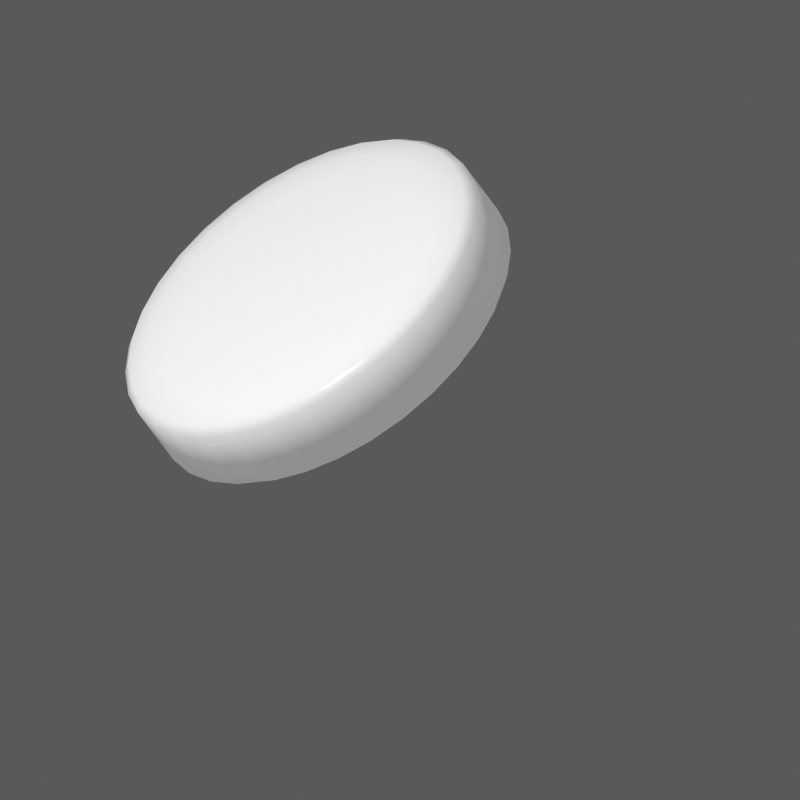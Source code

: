 # Source: Mine.blend  (saved by Blender 4.5.91; exported with 4.5.12 LTS)
import bpy
from mathutils import Matrix  # noqa: F401  (used for matrix-valued properties, if any)

bpy.ops.wm.read_factory_settings(use_empty=True)
scene = bpy.context.scene
scene.name = 'Scene'

# ---- collections
col_collection_1 = bpy.data.collections.new('Collection 1'); scene.collection.children.link(col_collection_1)

# ---- materials (node trees are filled in below, after node groups)
mat_holdout = bpy.data.materials.new('Holdout')
mat_overlay_002 = bpy.data.materials.new('Overlay 002')

# ---- material node trees
mat_holdout.use_nodes = True; mat_holdout.node_tree.nodes.clear()
_N = mat_holdout.node_tree.nodes; _L = mat_holdout.node_tree.links
n0 = _N.new('ShaderNodeBsdfPrincipled'); n0.name = 'Principled BSDF'; n0.location = (-200, 100)
n0.inputs[2].default_value = 0.0
n0.inputs[4].default_value = 0.0
n1 = _N.new('ShaderNodeOutputMaterial'); n1.name = 'Material Output'; n1.location = (200, 100)
_L.new(n0.outputs[0], n1.inputs[0])
n1.is_active_output = True
mat_overlay_002.use_nodes = True; mat_overlay_002.node_tree.nodes.clear()
_N = mat_overlay_002.node_tree.nodes; _L = mat_overlay_002.node_tree.links
n0 = _N.new('ShaderNodeBsdfPrincipled'); n0.name = 'Principled BSDF'; n0.location = (-200, 100)
n0.inputs[0].default_value = (0.8004, 0.8004, 0.8004, 1.0)
n0.inputs[2].default_value = 0.1508
n0.inputs[28].default_value = 0.2
n1 = _N.new('ShaderNodeOutputMaterial'); n1.name = 'Material Output'; n1.location = (200, 100)
_L.new(n0.outputs[0], n1.inputs[0])
n1.is_active_output = True

# ---- world
world_renderclonkworld = bpy.data.worlds.new('RenderClonkWorld'); scene.world = world_renderclonkworld
world_renderclonkworld.color = (0.1, 0.1, 0.1)
world_renderclonkworld.use_sun_shadow = False
world_renderclonkworld.sun_shadow_jitter_overblur = 0.0
world_renderclonkworld.cycles.sampling_method = 'MANUAL'
world_renderclonkworld.cycles.sample_map_resolution = 256
world_renderclonkworld.light_settings.distance = 5.0

# ---- cameras
cam_camera_001 = bpy.data.cameras.new('Camera.001')
cam_camera_001.type = 'ORTHO'
cam_camera_001.sensor_fit = 'VERTICAL'
cam_camera_001.passepartout_alpha = 0.2
cam_camera_001.clip_end = 100.0
cam_camera_001.lens = 35.0
cam_camera_001.ortho_scale = 12.5
cam_camera_001.show_passepartout = False
cam_camera_001.show_safe_areas = True
cam_camera_001.dof.focus_distance = 0.0
cam_camera_001.dof.aperture_fstop = 128.0

# ---- lights
light_lampfront_002 = bpy.data.lights.new('LampFront.002', 'POINT')
light_lampfront_002.transmission_factor = 0.0
light_lampfront_002.use_shadow = False
light_lampfront_002.energy = 2e+04
light_lampfront_002.shadow_buffer_clip_start = 0.5

# ---- meshes
me_cylinder = bpy.data.meshes.new('Cylinder')
me_cylinder.from_pydata([(-3.725e-09, 0.669, -1.0), (0.0, 1.0, -0.6706), (-1.863e-09, 0.8345, -0.9559), (-4.657e-10, 0.9557, -0.8353), (3.725e-09, 0.669, 1.0), (0.0, 1.0, 0.6706), (1.863e-09, 0.8345, 0.9559), (4.657e-10, 0.9557, 0.8353), (3.725e-09, -0.669, -1.0), (0.0, -1.0, -0.6706), (1.863e-09, -0.8345, -0.9559), (4.657e-10, -0.9557, -0.8353), (-3.725e-09, -0.669, 1.0), (0.0, -1.0, 0.6706), (-1.863e-09, -0.8345, 0.9559), (-4.657e-10, -0.9557, 0.8353), (-0.1305, -0.6562, -1.0), (-0.1951, -0.9808, -0.6706), (-0.1628, -0.8185, -0.9559), (-0.1864, -0.9373, -0.8353), (-0.1305, -0.6562, 1.0), (-0.1951, -0.9808, 0.6706), (-0.1628, -0.8185, 0.9559), (-0.1864, -0.9373, 0.8353), (-0.256, -0.6181, -1.0), (-0.3827, -0.9239, -0.6706), (-0.3194, -0.771, -0.9559), (-0.3657, -0.8829, -0.8353), (-0.256, -0.6181, 1.0), (-0.3827, -0.9239, 0.6706), (-0.3194, -0.771, 0.9559), (-0.3657, -0.8829, 0.8353), (-0.3717, -0.5563, -1.0), (-0.5556, -0.8315, -0.6706), (-0.4636, -0.6939, -0.9559), (-0.5309, -0.7946, -0.8353), (-0.3717, -0.5563, 1.0), (-0.5556, -0.8315, 0.6706), (-0.4636, -0.6939, 0.9559), (-0.5309, -0.7946, 0.8353), (-0.4731, -0.4731, -1.0), (-0.7071, -0.7071, -0.6706), (-0.5901, -0.5901, -0.9559), (-0.6758, -0.6758, -0.8353), (-0.4731, -0.4731, 1.0), (-0.7071, -0.7071, 0.6706), (-0.5901, -0.5901, 0.9559), (-0.6758, -0.6758, 0.8353), (-0.5563, -0.3717, -1.0), (-0.8315, -0.5556, -0.6706), (-0.6939, -0.4636, -0.9559), (-0.7946, -0.5309, -0.8353), (-0.5563, -0.3717, 1.0), (-0.8315, -0.5556, 0.6706), (-0.6939, -0.4636, 0.9559), (-0.7946, -0.5309, 0.8353), (-0.6181, -0.256, -1.0), (-0.9239, -0.3827, -0.6706), (-0.771, -0.3194, -0.9559), (-0.8829, -0.3657, -0.8353), (-0.6181, -0.256, 1.0), (-0.9239, -0.3827, 0.6706), (-0.771, -0.3194, 0.9559), (-0.8829, -0.3657, 0.8353), (-0.6562, -0.1305, -1.0), (-0.9808, -0.1951, -0.6706), (-0.8185, -0.1628, -0.9559), (-0.9373, -0.1864, -0.8353), (-0.6562, -0.1305, 1.0), (-0.9808, -0.1951, 0.6706), (-0.8185, -0.1628, 0.9559), (-0.9373, -0.1864, 0.8353), (-0.669, -3.725e-09, -1.0), (-1.0, 0.0, -0.6706), (-0.8345, -1.863e-09, -0.9559), (-0.9557, -4.657e-10, -0.8353), (-0.669, 3.725e-09, 1.0), (-1.0, 0.0, 0.6706), (-0.8345, 1.863e-09, 0.9559), (-0.9557, 4.657e-10, 0.8353), (-0.6562, 0.1305, -1.0), (-0.9808, 0.1951, -0.6706), (-0.8185, 0.1628, -0.9559), (-0.9373, 0.1864, -0.8353), (-0.6562, 0.1305, 1.0), (-0.9808, 0.1951, 0.6706), (-0.8185, 0.1628, 0.9559), (-0.9373, 0.1864, 0.8353), (-0.6181, 0.256, -1.0), (-0.9239, 0.3827, -0.6706), (-0.771, 0.3194, -0.9559), (-0.8829, 0.3657, -0.8353), (-0.6181, 0.256, 1.0), (-0.9239, 0.3827, 0.6706), (-0.771, 0.3194, 0.9559), (-0.8829, 0.3657, 0.8353), (-0.5563, 0.3717, -1.0), (-0.8315, 0.5556, -0.6706), (-0.6939, 0.4636, -0.9559), (-0.7946, 0.5309, -0.8353), (-0.5563, 0.3717, 1.0), (-0.8315, 0.5556, 0.6706), (-0.6939, 0.4636, 0.9559), (-0.7946, 0.5309, 0.8353), (-0.4731, 0.4731, -1.0), (-0.7071, 0.7071, -0.6706), (-0.5901, 0.5901, -0.9559), (-0.6758, 0.6758, -0.8353), (-0.4731, 0.4731, 1.0), (-0.7071, 0.7071, 0.6706), (-0.5901, 0.5901, 0.9559), (-0.6758, 0.6758, 0.8353), (-0.3717, 0.5563, -1.0), (-0.5556, 0.8315, -0.6706), (-0.4636, 0.6939, -0.9559), (-0.5309, 0.7946, -0.8353), (-0.3717, 0.5563, 1.0), (-0.5556, 0.8315, 0.6706), (-0.4636, 0.6939, 0.9559), (-0.5309, 0.7946, 0.8353), (-0.256, 0.6181, -1.0), (-0.3827, 0.9239, -0.6706), (-0.3194, 0.771, -0.9559), (-0.3657, 0.8829, -0.8353), (-0.256, 0.6181, 1.0), (-0.3827, 0.9239, 0.6706), (-0.3194, 0.771, 0.9559), (-0.3657, 0.8829, 0.8353), (-0.1305, 0.6562, -1.0), (-0.1951, 0.9808, -0.6706), (-0.1628, 0.8185, -0.9559), (-0.1864, 0.9373, -0.8353), (-0.1305, 0.6562, 1.0), (-0.1951, 0.9808, 0.6706), (-0.1628, 0.8185, 0.9559), (-0.1864, 0.9373, 0.8353), (1.005e-07, 0.4141, 0.7026), (1.028e-07, 0.6189, 0.9064), (1.017e-07, 0.5165, 0.7299), (1.026e-07, 0.5915, 0.8045), (1.052e-07, 0.4141, 1.94), (1.028e-07, 0.6189, 1.737), (1.04e-07, 0.5165, 1.913), (1.031e-07, 0.5915, 1.838), (1.052e-07, -0.4141, 0.7026), (1.028e-07, -0.6189, 0.9064), (1.04e-07, -0.5165, 0.7299), (1.031e-07, -0.5915, 0.8045), (1.005e-07, -0.4141, 1.94), (1.028e-07, -0.6189, 1.737), (1.017e-07, -0.5165, 1.913), (1.026e-07, -0.5915, 1.838), (-0.08078, -0.4061, 0.7026), (-0.1207, -0.607, 0.9064), (-0.1008, -0.5066, 0.7299), (-0.1154, -0.5801, 0.8045), (-0.08078, -0.4061, 1.94), (-0.1207, -0.607, 1.737), (-0.1008, -0.5066, 1.913), (-0.1154, -0.5801, 1.838), (-0.1585, -0.3826, 0.7026), (-0.2369, -0.5718, 0.9064), (-0.1977, -0.4772, 0.7299), (-0.2263, -0.5465, 0.8045), (-0.1585, -0.3826, 1.94), (-0.2369, -0.5718, 1.737), (-0.1977, -0.4772, 1.913), (-0.2263, -0.5465, 1.838), (-0.23, -0.3443, 0.7026), (-0.3439, -0.5146, 0.9064), (-0.287, -0.4295, 0.7299), (-0.3286, -0.4918, 0.8045), (-0.23, -0.3443, 1.94), (-0.3439, -0.5146, 1.737), (-0.287, -0.4295, 1.913), (-0.3286, -0.4918, 1.838), (-0.2928, -0.2928, 0.7026), (-0.4376, -0.4376, 0.9064), (-0.3652, -0.3652, 0.7299), (-0.4182, -0.4182, 0.8045), (-0.2928, -0.2928, 1.94), (-0.4376, -0.4376, 1.737), (-0.3652, -0.3652, 1.913), (-0.4182, -0.4182, 1.838), (-0.3443, -0.23, 0.7026), (-0.5146, -0.3439, 0.9064), (-0.4295, -0.287, 0.7299), (-0.4918, -0.3286, 0.8045), (-0.3443, -0.23, 1.94), (-0.5146, -0.3439, 1.737), (-0.4295, -0.287, 1.913), (-0.4918, -0.3286, 1.838), (-0.3826, -0.1585, 0.7026), (-0.5718, -0.2369, 0.9064), (-0.4772, -0.1977, 0.7299), (-0.5465, -0.2263, 0.8045), (-0.3826, -0.1585, 1.94), (-0.5718, -0.2369, 1.737), (-0.4772, -0.1977, 1.913), (-0.5465, -0.2263, 1.838), (-0.4061, -0.08078, 0.7026), (-0.607, -0.1207, 0.9064), (-0.5066, -0.1008, 0.7299), (-0.5801, -0.1154, 0.8045), (-0.4061, -0.08078, 1.94), (-0.607, -0.1207, 1.737), (-0.5066, -0.1008, 1.913), (-0.5801, -0.1154, 1.838), (-0.4141, -4.681e-09, 0.7026), (-0.6189, -2.375e-09, 0.9064), (-0.5165, -3.528e-09, 0.7299), (-0.5915, -2.663e-09, 0.8045), (-0.4141, -6.917e-11, 1.94), (-0.6189, -2.375e-09, 1.737), (-0.5165, -1.222e-09, 1.913), (-0.5915, -2.087e-09, 1.838), (-0.4061, 0.08078, 0.7026), (-0.607, 0.1207, 0.9064), (-0.5066, 0.1008, 0.7299), (-0.5801, 0.1154, 0.8045), (-0.4061, 0.08078, 1.94), (-0.607, 0.1207, 1.737), (-0.5066, 0.1008, 1.913), (-0.5801, 0.1154, 1.838), (-0.3826, 0.1585, 0.7026), (-0.5718, 0.2369, 0.9064), (-0.4772, 0.1977, 0.7299), (-0.5465, 0.2263, 0.8045), (-0.3826, 0.1585, 1.94), (-0.5718, 0.2369, 1.737), (-0.4772, 0.1977, 1.913), (-0.5465, 0.2263, 1.838), (-0.3443, 0.23, 0.7026), (-0.5146, 0.3439, 0.9064), (-0.4295, 0.287, 0.7299), (-0.4918, 0.3286, 0.8045), (-0.3443, 0.23, 1.94), (-0.5146, 0.3439, 1.737), (-0.4295, 0.287, 1.913), (-0.4918, 0.3286, 1.838), (-0.2928, 0.2928, 0.7026), (-0.4376, 0.4376, 0.9064), (-0.3652, 0.3652, 0.7299), (-0.4182, 0.4182, 0.8045), (-0.2928, 0.2928, 1.94), (-0.4376, 0.4376, 1.737), (-0.3652, 0.3652, 1.913), (-0.4182, 0.4182, 1.838), (-0.23, 0.3443, 0.7026), (-0.3439, 0.5146, 0.9064), (-0.287, 0.4295, 0.7299), (-0.3286, 0.4918, 0.8045), (-0.23, 0.3443, 1.94), (-0.3439, 0.5146, 1.737), (-0.287, 0.4295, 1.913), (-0.3286, 0.4918, 1.838), (-0.1585, 0.3826, 0.7026), (-0.2369, 0.5718, 0.9064), (-0.1977, 0.4772, 0.7299), (-0.2263, 0.5465, 0.8045), (-0.1585, 0.3826, 1.94), (-0.2369, 0.5718, 1.737), (-0.1977, 0.4772, 1.913), (-0.2263, 0.5465, 1.838), (-0.08078, 0.4061, 0.7026), (-0.1207, 0.607, 0.9064), (-0.1008, 0.5066, 0.7299), (-0.1154, 0.5801, 0.8045), (-0.08078, 0.4061, 1.94), (-0.1207, 0.607, 1.737), (-0.1008, 0.5066, 1.913), (-0.1154, 0.5801, 1.838), (5.006e-09, 0.669, 0.02114), (-2.445e-09, -0.669, 0.02114), (-0.1305, -0.6562, 0.02114), (-0.256, -0.6181, 0.02114), (-0.3717, -0.5563, 0.02114), (-0.4731, -0.4731, 0.02114), (-0.5563, -0.3717, 0.02114), (-0.6181, -0.256, 0.02114), (-0.6562, -0.1305, 0.02114), (-0.669, 3.725e-09, 0.02114), (-0.6562, 0.1305, 0.02114), (-0.6181, 0.256, 0.02114), (-0.5563, 0.3717, 0.02114), (-0.4731, 0.4731, 0.02114), (-0.3717, 0.5563, 0.02114), (-0.256, 0.6181, 0.02114), (-0.1305, 0.6562, 0.02114), (-0.4887, -0.779, 0.004632), (-0.8537, -1.052, -0.9606), (-0.6509, -0.353, -0.9606), (-1.016, -0.6261, -1.926), (-0.5627, -0.7575, 0.3616), (-0.9276, -1.031, -0.6036), (-0.7249, -0.3315, -0.6036), (-1.09, -0.6046, -1.569), (-0.4781, 0.698, 0.004632), (-0.7122, 0.3069, -0.9606), (-0.7897, 1.031, -0.9606), (-1.024, 0.6395, -1.926), (-0.5547, 0.6898, 0.3616), (-0.7888, 0.2987, -0.6036), (-0.8663, 1.022, -0.6036), (-1.1, 0.6313, -1.569)], [], [(9, 17, 19, 11), (11, 19, 18, 10), (10, 18, 16, 8), (21, 13, 15, 23), (23, 15, 14, 22), (22, 14, 12, 20), (17, 25, 27, 19), (19, 27, 26, 18), (18, 26, 24, 16), (29, 21, 23, 31), (31, 23, 22, 30), (30, 22, 20, 28), (25, 33, 35, 27), (27, 35, 34, 26), (26, 34, 32, 24), (37, 29, 31, 39), (39, 31, 30, 38), (38, 30, 28, 36), (33, 41, 43, 35), (35, 43, 42, 34), (34, 42, 40, 32), (45, 37, 39, 47), (47, 39, 38, 46), (46, 38, 36, 44), (41, 49, 51, 43), (43, 51, 50, 42), (42, 50, 48, 40), (53, 45, 47, 55), (55, 47, 46, 54), (54, 46, 44, 52), (49, 57, 59, 51), (51, 59, 58, 50), (50, 58, 56, 48), (61, 53, 55, 63), (63, 55, 54, 62), (62, 54, 52, 60), (57, 65, 67, 59), (59, 67, 66, 58), (58, 66, 64, 56), (69, 61, 63, 71), (71, 63, 62, 70), (70, 62, 60, 68), (65, 73, 75, 67), (67, 75, 74, 66), (66, 74, 72, 64), (77, 69, 71, 79), (79, 71, 70, 78), (78, 70, 68, 76), (73, 81, 83, 75), (75, 83, 82, 74), (74, 82, 80, 72), (85, 77, 79, 87), (87, 79, 78, 86), (86, 78, 76, 84), (81, 89, 91, 83), (83, 91, 90, 82), (82, 90, 88, 80), (93, 85, 87, 95), (95, 87, 86, 94), (94, 86, 84, 92), (89, 97, 99, 91), (91, 99, 98, 90), (90, 98, 96, 88), (101, 93, 95, 103), (103, 95, 94, 102), (102, 94, 92, 100), (97, 105, 107, 99), (99, 107, 106, 98), (98, 106, 104, 96), (109, 101, 103, 111), (111, 103, 102, 110), (110, 102, 100, 108), (105, 113, 115, 107), (107, 115, 114, 106), (106, 114, 112, 104), (117, 109, 111, 119), (119, 111, 110, 118), (118, 110, 108, 116), (113, 121, 123, 115), (115, 123, 122, 114), (114, 122, 120, 112), (125, 117, 119, 127), (127, 119, 118, 126), (126, 118, 116, 124), (121, 129, 131, 123), (123, 131, 130, 122), (122, 130, 128, 120), (133, 125, 127, 135), (135, 127, 126, 134), (134, 126, 124, 132), (129, 1, 3, 131), (131, 3, 2, 130), (130, 2, 0, 128), (5, 133, 135, 7), (7, 135, 134, 6), (6, 134, 132, 4), (0, 8, 16, 24, 32, 40, 48, 56, 64, 72, 80, 88, 96, 104, 112, 120, 128), (129, 133, 5, 1), (9, 13, 21, 17), (17, 21, 29, 25), (25, 29, 37, 33), (33, 37, 45, 41), (41, 45, 53, 49), (49, 53, 61, 57), (57, 61, 69, 65), (65, 69, 77, 73), (73, 77, 85, 81), (81, 85, 93, 89), (89, 93, 101, 97), (97, 101, 109, 105), (105, 109, 117, 113), (113, 117, 125, 121), (121, 125, 133, 129), (145, 153, 155, 147), (147, 155, 154, 146), (146, 154, 152, 144), (157, 149, 151, 159), (159, 151, 150, 158), (158, 150, 148, 156), (153, 161, 163, 155), (155, 163, 162, 154), (154, 162, 160, 152), (165, 157, 159, 167), (167, 159, 158, 166), (166, 158, 156, 164), (161, 169, 171, 163), (163, 171, 170, 162), (162, 170, 168, 160), (173, 165, 167, 175), (175, 167, 166, 174), (174, 166, 164, 172), (169, 177, 179, 171), (171, 179, 178, 170), (170, 178, 176, 168), (181, 173, 175, 183), (183, 175, 174, 182), (182, 174, 172, 180), (177, 185, 187, 179), (179, 187, 186, 178), (178, 186, 184, 176), (189, 181, 183, 191), (191, 183, 182, 190), (190, 182, 180, 188), (185, 193, 195, 187), (187, 195, 194, 186), (186, 194, 192, 184), (197, 189, 191, 199), (199, 191, 190, 198), (198, 190, 188, 196), (193, 201, 203, 195), (195, 203, 202, 194), (194, 202, 200, 192), (205, 197, 199, 207), (207, 199, 198, 206), (206, 198, 196, 204), (201, 209, 211, 203), (203, 211, 210, 202), (202, 210, 208, 200), (213, 205, 207, 215), (215, 207, 206, 214), (214, 206, 204, 212), (209, 217, 219, 211), (211, 219, 218, 210), (210, 218, 216, 208), (221, 213, 215, 223), (223, 215, 214, 222), (222, 214, 212, 220), (217, 225, 227, 219), (219, 227, 226, 218), (218, 226, 224, 216), (229, 221, 223, 231), (231, 223, 222, 230), (230, 222, 220, 228), (225, 233, 235, 227), (227, 235, 234, 226), (226, 234, 232, 224), (237, 229, 231, 239), (239, 231, 230, 238), (238, 230, 228, 236), (233, 241, 243, 235), (235, 243, 242, 234), (234, 242, 240, 232), (245, 237, 239, 247), (247, 239, 238, 246), (246, 238, 236, 244), (241, 249, 251, 243), (243, 251, 250, 242), (242, 250, 248, 240), (253, 245, 247, 255), (255, 247, 246, 254), (254, 246, 244, 252), (249, 257, 259, 251), (251, 259, 258, 250), (250, 258, 256, 248), (261, 253, 255, 263), (263, 255, 254, 262), (262, 254, 252, 260), (257, 265, 267, 259), (259, 267, 266, 258), (258, 266, 264, 256), (269, 261, 263, 271), (271, 263, 262, 270), (270, 262, 260, 268), (265, 137, 139, 267), (267, 139, 138, 266), (266, 138, 136, 264), (141, 269, 271, 143), (143, 271, 270, 142), (142, 270, 268, 140), (136, 144, 152, 160, 168, 176, 184, 192, 200, 208, 216, 224, 232, 240, 248, 256, 264), (265, 269, 141, 137), (145, 149, 157, 153), (153, 157, 165, 161), (161, 165, 173, 169), (169, 173, 181, 177), (177, 181, 189, 185), (185, 189, 197, 193), (193, 197, 205, 201), (201, 205, 213, 209), (209, 213, 221, 217), (217, 221, 229, 225), (225, 229, 237, 233), (233, 237, 245, 241), (241, 245, 253, 249), (249, 253, 261, 257), (257, 261, 269, 265), (100, 92, 283, 284), (108, 100, 284, 285), (116, 108, 285, 286), (124, 116, 286, 287), (132, 124, 287, 288), (148, 140, 268, 260, 252, 244, 236, 228, 220, 212, 204, 196, 188, 180, 172, 164, 156), (20, 12, 273, 274), (28, 20, 274, 275), (36, 28, 275, 276), (44, 36, 276, 277), (52, 44, 277, 278), (4, 132, 288, 272), (60, 52, 278, 279), (68, 60, 279, 280), (273, 272, 288, 287, 286, 285, 284, 283, 282, 281, 280, 279, 278, 277, 276, 275, 274), (76, 68, 280, 281), (84, 76, 281, 282), (92, 84, 282, 283), (289, 290, 292, 291), (291, 292, 296, 295), (295, 296, 294, 293), (293, 294, 290, 289), (291, 295, 293, 289), (296, 292, 290, 294), (297, 298, 300, 299), (299, 300, 304, 303), (303, 304, 302, 301), (301, 302, 298, 297), (299, 303, 301, 297), (304, 300, 298, 302)])
me_cylinder.polygons.foreach_set('use_smooth', [True] * 256)
me_cylinder.polygons.foreach_set('material_index', [0, 0, 0, 0, 0, 0, 0, 0, 0, 0, 0, 0, 0, 0, 0, 0, 0, 0, 0, 0, 0, 0, 0, 0, 0, 0, 0, 0, 0, 0, 0, 0, 0, 0, 0, 0, 0, 0, 0, 0, 0, 0, 0, 0, 0, 0, 0, 0, 0, 0, 0, 0, 0, 0, 0, 0, 0, 0, 0, 0, 0, 0, 0, 0, 0, 0, 0, 0, 0, 0, 0, 0, 0, 0, 0, 0, 0, 0, 0, 0, 0, 0, 0, 0, 0, 0, 0, 0, 0, 0, 0, 0, 0, 0, 0, 0, 0, 0, 0, 0, 0, 0, 0, 0, 0, 0, 0, 0, 0, 0, 0, 0, 0, 1, 1, 1, 1, 1, 1, 1, 1, 1, 1, 1, 1, 1, 1, 1, 1, 1, 1, 1, 1, 1, 1, 1, 1, 1, 1, 1, 1, 1, 1, 1, 1, 1, 1, 1, 1, 1, 1, 1, 1, 1, 1, 1, 1, 1, 1, 1, 1, 1, 1, 1, 1, 1, 1, 1, 1, 1, 1, 1, 1, 1, 1, 1, 1, 1, 1, 1, 1, 1, 1, 1, 1, 1, 1, 1, 1, 1, 1, 1, 1, 1, 1, 1, 1, 1, 1, 1, 1, 1, 1, 1, 1, 1, 1, 1, 1, 1, 1, 1, 1, 1, 1, 1, 1, 1, 1, 1, 1, 1, 1, 1, 1, 1, 0, 0, 0, 0, 0, 1, 0, 0, 0, 0, 0, 0, 0, 0, 0, 0, 0, 0, 2, 2, 2, 2, 2, 2, 2, 2, 2, 2, 2, 2])
_uv = me_cylinder.uv_layers.new(name='UVMap')
_uv.uv.foreach_set('vector', [0.5, 0.5823, 0.4688, 0.5823, 0.4688, 0.5, 0.5, 0.5, 0.75, 0.0101, 0.7032, 0.01471, 0.7109, 0.05356, 0.75, 0.04972, 0.75, 0.04972, 0.7109, 0.05356, 0.7187, 0.09252, 0.75, 0.08943, 0.4688, 0.9177, 0.5, 0.9177, 0.5, 1.0, 0.4688, 1.0, 0.2032, 0.01471, 0.25, 0.0101, 0.25, 0.04972, 0.2109, 0.05356, 0.2109, 0.05356, 0.25, 0.04972, 0.25, 0.08943, 0.2187, 0.09252, 0.4688, 0.5823, 0.4375, 0.5823, 0.4375, 0.5, 0.4688, 0.5, 0.7032, 0.01471, 0.6582, 0.02836, 0.6734, 0.06496, 0.7109, 0.05356, 0.7109, 0.05356, 0.6734, 0.06496, 0.6886, 0.1017, 0.7187, 0.09252, 0.4375, 0.9177, 0.4688, 0.9177, 0.4688, 1.0, 0.4375, 1.0, 0.1582, 0.02836, 0.2032, 0.01471, 0.2109, 0.05356, 0.1734, 0.06496, 0.1734, 0.06496, 0.2109, 0.05356, 0.2187, 0.09252, 0.1886, 0.1017, 0.4375, 0.5823, 0.4063, 0.5823, 0.4062, 0.5, 0.4375, 0.5, 0.6582, 0.02836, 0.6167, 0.05053, 0.6387, 0.08347, 0.6734, 0.06496, 0.6734, 0.06496, 0.6387, 0.08347, 0.6608, 0.1165, 0.6886, 0.1017, 0.4063, 0.9177, 0.4375, 0.9177, 0.4375, 1.0, 0.4062, 1.0, 0.1167, 0.05053, 0.1582, 0.02836, 0.1734, 0.06496, 0.1387, 0.08347, 0.1387, 0.08347, 0.1734, 0.06496, 0.1886, 0.1017, 0.1608, 0.1165, 0.4063, 0.5823, 0.375, 0.5823, 0.375, 0.5, 0.4062, 0.5, 0.6167, 0.05053, 0.5804, 0.08037, 0.6084, 0.1084, 0.6387, 0.08347, 0.6387, 0.08347, 0.6084, 0.1084, 0.6365, 0.1365, 0.6608, 0.1165, 0.375, 0.9177, 0.4063, 0.9177, 0.4062, 1.0, 0.375, 1.0, 0.08037, 0.08037, 0.1167, 0.05053, 0.1387, 0.08347, 0.1084, 0.1084, 0.1084, 0.1084, 0.1387, 0.08347, 0.1608, 0.1165, 0.1365, 0.1365, 0.375, 0.5823, 0.3438, 0.5823, 0.3438, 0.5, 0.375, 0.5, 0.5804, 0.08037, 0.5505, 0.1167, 0.5835, 0.1387, 0.6084, 0.1084, 0.6084, 0.1084, 0.5835, 0.1387, 0.6165, 0.1608, 0.6365, 0.1365, 0.3438, 0.9177, 0.375, 0.9177, 0.375, 1.0, 0.3438, 1.0, 0.05053, 0.1167, 0.08037, 0.08037, 0.1084, 0.1084, 0.08347, 0.1387, 0.08347, 0.1387, 0.1084, 0.1084, 0.1365, 0.1365, 0.1165, 0.1608, 0.3438, 0.5823, 0.3125, 0.5823, 0.3125, 0.5, 0.3438, 0.5, 0.5505, 0.1167, 0.5284, 0.1582, 0.565, 0.1734, 0.5835, 0.1387, 0.5835, 0.1387, 0.565, 0.1734, 0.6017, 0.1886, 0.6165, 0.1608, 0.3125, 0.9177, 0.3438, 0.9177, 0.3438, 1.0, 0.3125, 1.0, 0.02836, 0.1582, 0.05053, 0.1167, 0.08347, 0.1387, 0.06496, 0.1734, 0.06496, 0.1734, 0.08347, 0.1387, 0.1165, 0.1608, 0.1017, 0.1886, 0.3125, 0.5823, 0.2812, 0.5823, 0.2812, 0.5, 0.3125, 0.5, 0.5284, 0.1582, 0.5147, 0.2032, 0.5536, 0.2109, 0.565, 0.1734, 0.565, 0.1734, 0.5536, 0.2109, 0.5925, 0.2187, 0.6017, 0.1886, 0.2812, 0.9177, 0.3125, 0.9177, 0.3125, 1.0, 0.2813, 1.0, 0.01471, 0.2032, 0.02836, 0.1582, 0.06496, 0.1734, 0.05356, 0.2109, 0.05356, 0.2109, 0.06496, 0.1734, 0.1017, 0.1886, 0.09252, 0.2187, 0.2812, 0.5823, 0.25, 0.5823, 0.25, 0.5, 0.2812, 0.5, 0.5147, 0.2032, 0.5101, 0.25, 0.5497, 0.25, 0.5536, 0.2109, 0.5536, 0.2109, 0.5497, 0.25, 0.5894, 0.25, 0.5925, 0.2187, 0.25, 0.9177, 0.2812, 0.9177, 0.2813, 1.0, 0.25, 1.0, 0.0101, 0.25, 0.01471, 0.2032, 0.05356, 0.2109, 0.04972, 0.25, 0.04972, 0.25, 0.05356, 0.2109, 0.09252, 0.2187, 0.08943, 0.25, 0.25, 0.5823, 0.2188, 0.5823, 0.2188, 0.5, 0.25, 0.5, 0.5101, 0.25, 0.5147, 0.2968, 0.5536, 0.2891, 0.5497, 0.25, 0.5497, 0.25, 0.5536, 0.2891, 0.5925, 0.2813, 0.5894, 0.25, 0.2188, 0.9177, 0.25, 0.9177, 0.25, 1.0, 0.2187, 1.0, 0.01471, 0.2968, 0.0101, 0.25, 0.04972, 0.25, 0.05356, 0.2891, 0.05356, 0.2891, 0.04972, 0.25, 0.08943, 0.25, 0.09252, 0.2813, 0.2188, 0.5823, 0.1875, 0.5823, 0.1875, 0.5, 0.2188, 0.5, 0.5147, 0.2968, 0.5284, 0.3418, 0.565, 0.3266, 0.5536, 0.2891, 0.5536, 0.2891, 0.565, 0.3266, 0.6017, 0.3114, 0.5925, 0.2813, 0.1875, 0.9177, 0.2188, 0.9177, 0.2187, 1.0, 0.1875, 1.0, 0.02836, 0.3418, 0.01471, 0.2968, 0.05356, 0.2891, 0.06496, 0.3266, 0.06496, 0.3266, 0.05356, 0.2891, 0.09252, 0.2813, 0.1017, 0.3114, 0.1875, 0.5823, 0.1562, 0.5823, 0.1562, 0.5, 0.1875, 0.5, 0.5284, 0.3418, 0.5505, 0.3833, 0.5835, 0.3613, 0.565, 0.3266, 0.565, 0.3266, 0.5835, 0.3613, 0.6165, 0.3392, 0.6017, 0.3114, 0.1562, 0.9177, 0.1875, 0.9177, 0.1875, 1.0, 0.1562, 1.0, 0.05053, 0.3833, 0.02836, 0.3418, 0.06496, 0.3266, 0.08347, 0.3613, 0.08347, 0.3613, 0.06496, 0.3266, 0.1017, 0.3114, 0.1165, 0.3392, 0.1562, 0.5823, 0.125, 0.5823, 0.125, 0.5, 0.1562, 0.5, 0.5505, 0.3833, 0.5804, 0.4196, 0.6084, 0.3916, 0.5835, 0.3613, 0.5835, 0.3613, 0.6084, 0.3916, 0.6365, 0.3635, 0.6165, 0.3392, 0.125, 0.9177, 0.1562, 0.9177, 0.1562, 1.0, 0.125, 1.0, 0.08037, 0.4196, 0.05053, 0.3833, 0.08347, 0.3613, 0.1084, 0.3916, 0.1084, 0.3916, 0.08347, 0.3613, 0.1165, 0.3392, 0.1365, 0.3635, 0.125, 0.5823, 0.09375, 0.5823, 0.09375, 0.5, 0.125, 0.5, 0.5804, 0.4196, 0.6167, 0.4495, 0.6387, 0.4165, 0.6084, 0.3916, 0.6084, 0.3916, 0.6387, 0.4165, 0.6608, 0.3835, 0.6365, 0.3635, 0.09375, 0.9177, 0.125, 0.9177, 0.125, 1.0, 0.09375, 1.0, 0.1167, 0.4495, 0.08037, 0.4196, 0.1084, 0.3916, 0.1387, 0.4165, 0.1387, 0.4165, 0.1084, 0.3916, 0.1365, 0.3635, 0.1608, 0.3835, 0.09375, 0.5823, 0.0625, 0.5823, 0.0625, 0.5, 0.09375, 0.5, 0.6167, 0.4495, 0.6582, 0.4716, 0.6734, 0.435, 0.6387, 0.4165, 0.6387, 0.4165, 0.6734, 0.435, 0.6886, 0.3983, 0.6608, 0.3835, 0.0625, 0.9177, 0.09375, 0.9177, 0.09375, 1.0, 0.0625, 1.0, 0.1582, 0.4716, 0.1167, 0.4495, 0.1387, 0.4165, 0.1734, 0.435, 0.1734, 0.435, 0.1387, 0.4165, 0.1608, 0.3835, 0.1886, 0.3983, 0.0625, 0.5823, 0.03125, 0.5823, 0.03125, 0.5, 0.0625, 0.5, 0.6582, 0.4716, 0.7032, 0.4853, 0.7109, 0.4464, 0.6734, 0.435, 0.6734, 0.435, 0.7109, 0.4464, 0.7187, 0.4075, 0.6886, 0.3983, 0.03125, 0.9177, 0.0625, 0.9177, 0.0625, 1.0, 0.03125, 1.0, 0.2032, 0.4853, 0.1582, 0.4716, 0.1734, 0.435, 0.2109, 0.4464, 0.2109, 0.4464, 0.1734, 0.435, 0.1886, 0.3983, 0.2187, 0.4075, 0.03125, 0.5823, 0.0, 0.5823, 0.0006928, 0.5, 0.03125, 0.5, 0.7032, 0.4853, 0.75, 0.4899, 0.75, 0.4503, 0.7109, 0.4464, 0.7109, 0.4464, 0.75, 0.4503, 0.75, 0.4106, 0.7187, 0.4075, 0.0, 0.9177, 0.03125, 0.9177, 0.03125, 1.0, 0.0006928, 1.0, 0.25, 0.4899, 0.2032, 0.4853, 0.2109, 0.4464, 0.25, 0.4503, 0.25, 0.4503, 0.2109, 0.4464, 0.2187, 0.4075, 0.25, 0.4106, 0.75, 0.4106, 0.75, 0.08943, 0.7187, 0.09252, 0.6886, 0.1017, 0.6608, 0.1165, 0.6365, 0.1365, 0.6165, 0.1608, 0.6017, 0.1886, 0.5925, 0.2187, 0.5894, 0.25, 0.5925, 0.2813, 0.6017, 0.3114, 0.6165, 0.3392, 0.6365, 0.3635, 0.6608, 0.3835, 0.6886, 0.3983, 0.7187, 0.4075, 0.03125, 0.5823, 0.03125, 0.9177, 0.0, 0.9177, 0.0, 0.5823, 0.5, 0.5823, 0.5, 0.9177, 0.4688, 0.9177, 0.4688, 0.5823, 0.4688, 0.5823, 0.4688, 0.9177, 0.4375, 0.9177, 0.4375, 0.5823, 0.4375, 0.5823, 0.4375, 0.9177, 0.4063, 0.9177, 0.4063, 0.5823, 0.4063, 0.5823, 0.4063, 0.9177, 0.375, 0.9177, 0.375, 0.5823, 0.375, 0.5823, 0.375, 0.9177, 0.3438, 0.9177, 0.3438, 0.5823, 0.3438, 0.5823, 0.3438, 0.9177, 0.3125, 0.9177, 0.3125, 0.5823, 0.3125, 0.5823, 0.3125, 0.9177, 0.2812, 0.9177, 0.2812, 0.5823, 0.2812, 0.5823, 0.2812, 0.9177, 0.25, 0.9177, 0.25, 0.5823, 0.25, 0.5823, 0.25, 0.9177, 0.2188, 0.9177, 0.2188, 0.5823, 0.2188, 0.5823, 0.2188, 0.9177, 0.1875, 0.9177, 0.1875, 0.5823, 0.1875, 0.5823, 0.1875, 0.9177, 0.1562, 0.9177, 0.1562, 0.5823, 0.1562, 0.5823, 0.1562, 0.9177, 0.125, 0.9177, 0.125, 0.5823, 0.125, 0.5823, 0.125, 0.9177, 0.09375, 0.9177, 0.09375, 0.5823, 0.09375, 0.5823, 0.09375, 0.9177, 0.0625, 0.9177, 0.0625, 0.5823, 0.0625, 0.5823, 0.0625, 0.9177, 0.03125, 0.9177, 0.03125, 0.5823, 0.5, 0.5823, 0.4688, 0.5823, 0.4688, 0.5, 0.5, 0.5, 0.75, 0.0101, 0.7032, 0.01471, 0.7109, 0.05356, 0.75, 0.04972, 0.75, 0.04972, 0.7109, 0.05356, 0.7187, 0.09252, 0.75, 0.08943, 0.4688, 0.9177, 0.5, 0.9177, 0.5, 1.0, 0.4688, 1.0, 0.2032, 0.01471, 0.25, 0.0101, 0.25, 0.04972, 0.2109, 0.05356, 0.2109, 0.05356, 0.25, 0.04972, 0.25, 0.08943, 0.2187, 0.09252, 0.4688, 0.5823, 0.4375, 0.5823, 0.4375, 0.5, 0.4688, 0.5, 0.7032, 0.01471, 0.6582, 0.02836, 0.6734, 0.06496, 0.7109, 0.05356, 0.7109, 0.05356, 0.6734, 0.06496, 0.6886, 0.1017, 0.7187, 0.09252, 0.4375, 0.9177, 0.4688, 0.9177, 0.4688, 1.0, 0.4375, 1.0, 0.1582, 0.02836, 0.2032, 0.01471, 0.2109, 0.05356, 0.1734, 0.06496, 0.1734, 0.06496, 0.2109, 0.05356, 0.2187, 0.09252, 0.1886, 0.1017, 0.4375, 0.5823, 0.4063, 0.5823, 0.4062, 0.5, 0.4375, 0.5, 0.6582, 0.02836, 0.6167, 0.05053, 0.6387, 0.08347, 0.6734, 0.06496, 0.6734, 0.06496, 0.6387, 0.08347, 0.6608, 0.1165, 0.6886, 0.1017, 0.4063, 0.9177, 0.4375, 0.9177, 0.4375, 1.0, 0.4062, 1.0, 0.1167, 0.05053, 0.1582, 0.02836, 0.1734, 0.06496, 0.1387, 0.08347, 0.1387, 0.08347, 0.1734, 0.06496, 0.1886, 0.1017, 0.1608, 0.1165, 0.4063, 0.5823, 0.375, 0.5823, 0.375, 0.5, 0.4062, 0.5, 0.6167, 0.05053, 0.5804, 0.08037, 0.6084, 0.1084, 0.6387, 0.08347, 0.6387, 0.08347, 0.6084, 0.1084, 0.6365, 0.1365, 0.6608, 0.1165, 0.375, 0.9177, 0.4063, 0.9177, 0.4062, 1.0, 0.375, 1.0, 0.08037, 0.08037, 0.1167, 0.05053, 0.1387, 0.08347, 0.1084, 0.1084, 0.1084, 0.1084, 0.1387, 0.08347, 0.1608, 0.1165, 0.1365, 0.1365, 0.375, 0.5823, 0.3438, 0.5823, 0.3438, 0.5, 0.375, 0.5, 0.5804, 0.08037, 0.5505, 0.1167, 0.5835, 0.1387, 0.6084, 0.1084, 0.6084, 0.1084, 0.5835, 0.1387, 0.6165, 0.1608, 0.6365, 0.1365, 0.3438, 0.9177, 0.375, 0.9177, 0.375, 1.0, 0.3438, 1.0, 0.05053, 0.1167, 0.08037, 0.08037, 0.1084, 0.1084, 0.08347, 0.1387, 0.08347, 0.1387, 0.1084, 0.1084, 0.1365, 0.1365, 0.1165, 0.1608, 0.3438, 0.5823, 0.3125, 0.5823, 0.3125, 0.5, 0.3438, 0.5, 0.5505, 0.1167, 0.5284, 0.1582, 0.565, 0.1734, 0.5835, 0.1387, 0.5835, 0.1387, 0.565, 0.1734, 0.6017, 0.1886, 0.6165, 0.1608, 0.3125, 0.9177, 0.3438, 0.9177, 0.3438, 1.0, 0.3125, 1.0, 0.02836, 0.1582, 0.05053, 0.1167, 0.08347, 0.1387, 0.06496, 0.1734, 0.06496, 0.1734, 0.08347, 0.1387, 0.1165, 0.1608, 0.1017, 0.1886, 0.3125, 0.5823, 0.2812, 0.5823, 0.2812, 0.5, 0.3125, 0.5, 0.5284, 0.1582, 0.5147, 0.2032, 0.5536, 0.2109, 0.565, 0.1734, 0.565, 0.1734, 0.5536, 0.2109, 0.5925, 0.2187, 0.6017, 0.1886, 0.2812, 0.9177, 0.3125, 0.9177, 0.3125, 1.0, 0.2813, 1.0, 0.01471, 0.2032, 0.02836, 0.1582, 0.06496, 0.1734, 0.05356, 0.2109, 0.05356, 0.2109, 0.06496, 0.1734, 0.1017, 0.1886, 0.09252, 0.2187, 0.2812, 0.5823, 0.25, 0.5823, 0.25, 0.5, 0.2812, 0.5, 0.5147, 0.2032, 0.5101, 0.25, 0.5497, 0.25, 0.5536, 0.2109, 0.5536, 0.2109, 0.5497, 0.25, 0.5894, 0.25, 0.5925, 0.2187, 0.25, 0.9177, 0.2812, 0.9177, 0.2813, 1.0, 0.25, 1.0, 0.0101, 0.25, 0.01471, 0.2032, 0.05356, 0.2109, 0.04972, 0.25, 0.04972, 0.25, 0.05356, 0.2109, 0.09252, 0.2187, 0.08943, 0.25, 0.25, 0.5823, 0.2188, 0.5823, 0.2188, 0.5, 0.25, 0.5, 0.5101, 0.25, 0.5147, 0.2968, 0.5536, 0.2891, 0.5497, 0.25, 0.5497, 0.25, 0.5536, 0.2891, 0.5925, 0.2813, 0.5894, 0.25, 0.2188, 0.9177, 0.25, 0.9177, 0.25, 1.0, 0.2187, 1.0, 0.01471, 0.2968, 0.0101, 0.25, 0.04972, 0.25, 0.05356, 0.2891, 0.05356, 0.2891, 0.04972, 0.25, 0.08943, 0.25, 0.09252, 0.2813, 0.2188, 0.5823, 0.1875, 0.5823, 0.1875, 0.5, 0.2188, 0.5, 0.5147, 0.2968, 0.5284, 0.3418, 0.565, 0.3266, 0.5536, 0.2891, 0.5536, 0.2891, 0.565, 0.3266, 0.6017, 0.3114, 0.5925, 0.2813, 0.1875, 0.9177, 0.2188, 0.9177, 0.2187, 1.0, 0.1875, 1.0, 0.02836, 0.3418, 0.01471, 0.2968, 0.05356, 0.2891, 0.06496, 0.3266, 0.06496, 0.3266, 0.05356, 0.2891, 0.09252, 0.2813, 0.1017, 0.3114, 0.1875, 0.5823, 0.1562, 0.5823, 0.1562, 0.5, 0.1875, 0.5, 0.5284, 0.3418, 0.5505, 0.3833, 0.5835, 0.3613, 0.565, 0.3266, 0.565, 0.3266, 0.5835, 0.3613, 0.6165, 0.3392, 0.6017, 0.3114, 0.1562, 0.9177, 0.1875, 0.9177, 0.1875, 1.0, 0.1562, 1.0, 0.05053, 0.3833, 0.02836, 0.3418, 0.06496, 0.3266, 0.08347, 0.3613, 0.08347, 0.3613, 0.06496, 0.3266, 0.1017, 0.3114, 0.1165, 0.3392, 0.1562, 0.5823, 0.125, 0.5823, 0.125, 0.5, 0.1562, 0.5, 0.5505, 0.3833, 0.5804, 0.4196, 0.6084, 0.3916, 0.5835, 0.3613, 0.5835, 0.3613, 0.6084, 0.3916, 0.6365, 0.3635, 0.6165, 0.3392, 0.125, 0.9177, 0.1562, 0.9177, 0.1562, 1.0, 0.125, 1.0, 0.08037, 0.4196, 0.05053, 0.3833, 0.08347, 0.3613, 0.1084, 0.3916, 0.1084, 0.3916, 0.08347, 0.3613, 0.1165, 0.3392, 0.1365, 0.3635, 0.125, 0.5823, 0.09375, 0.5823, 0.09375, 0.5, 0.125, 0.5, 0.5804, 0.4196, 0.6167, 0.4495, 0.6387, 0.4165, 0.6084, 0.3916, 0.6084, 0.3916, 0.6387, 0.4165, 0.6608, 0.3835, 0.6365, 0.3635, 0.09375, 0.9177, 0.125, 0.9177, 0.125, 1.0, 0.09375, 1.0, 0.1167, 0.4495, 0.08037, 0.4196, 0.1084, 0.3916, 0.1387, 0.4165, 0.1387, 0.4165, 0.1084, 0.3916, 0.1365, 0.3635, 0.1608, 0.3835, 0.09375, 0.5823, 0.0625, 0.5823, 0.0625, 0.5, 0.09375, 0.5, 0.6167, 0.4495, 0.6582, 0.4716, 0.6734, 0.435, 0.6387, 0.4165, 0.6387, 0.4165, 0.6734, 0.435, 0.6886, 0.3983, 0.6608, 0.3835, 0.0625, 0.9177, 0.09375, 0.9177, 0.09375, 1.0, 0.0625, 1.0, 0.1582, 0.4716, 0.1167, 0.4495, 0.1387, 0.4165, 0.1734, 0.435, 0.1734, 0.435, 0.1387, 0.4165, 0.1608, 0.3835, 0.1886, 0.3983, 0.0625, 0.5823, 0.03125, 0.5823, 0.03125, 0.5, 0.0625, 0.5, 0.6582, 0.4716, 0.7032, 0.4853, 0.7109, 0.4464, 0.6734, 0.435, 0.6734, 0.435, 0.7109, 0.4464, 0.7187, 0.4075, 0.6886, 0.3983, 0.03125, 0.9177, 0.0625, 0.9177, 0.0625, 1.0, 0.03125, 1.0, 0.2032, 0.4853, 0.1582, 0.4716, 0.1734, 0.435, 0.2109, 0.4464, 0.2109, 0.4464, 0.1734, 0.435, 0.1886, 0.3983, 0.2187, 0.4075, 0.03125, 0.5823, 0.0, 0.5823, 0.0006928, 0.5, 0.03125, 0.5, 0.7032, 0.4853, 0.75, 0.4899, 0.75, 0.4503, 0.7109, 0.4464, 0.7109, 0.4464, 0.75, 0.4503, 0.75, 0.4106, 0.7187, 0.4075, 0.0, 0.9177, 0.03125, 0.9177, 0.03125, 1.0, 0.0006928, 1.0, 0.25, 0.4899, 0.2032, 0.4853, 0.2109, 0.4464, 0.25, 0.4503, 0.25, 0.4503, 0.2109, 0.4464, 0.2187, 0.4075, 0.25, 0.4106, 0.75, 0.4106, 0.75, 0.08943, 0.7187, 0.09252, 0.6886, 0.1017, 0.6608, 0.1165, 0.6365, 0.1365, 0.6165, 0.1608, 0.6017, 0.1886, 0.5925, 0.2187, 0.5894, 0.25, 0.5925, 0.2813, 0.6017, 0.3114, 0.6165, 0.3392, 0.6365, 0.3635, 0.6608, 0.3835, 0.6886, 0.3983, 0.7187, 0.4075, 0.03125, 0.5823, 0.03125, 0.9177, 0.0, 0.9177, 0.0, 0.5823, 0.5, 0.5823, 0.5, 0.9177, 0.4688, 0.9177, 0.4688, 0.5823, 0.4688, 0.5823, 0.4688, 0.9177, 0.4375, 0.9177, 0.4375, 0.5823, 0.4375, 0.5823, 0.4375, 0.9177, 0.4063, 0.9177, 0.4063, 0.5823, 0.4063, 0.5823, 0.4063, 0.9177, 0.375, 0.9177, 0.375, 0.5823, 0.375, 0.5823, 0.375, 0.9177, 0.3438, 0.9177, 0.3438, 0.5823, 0.3438, 0.5823, 0.3438, 0.9177, 0.3125, 0.9177, 0.3125, 0.5823, 0.3125, 0.5823, 0.3125, 0.9177, 0.2812, 0.9177, 0.2812, 0.5823, 0.2812, 0.5823, 0.2812, 0.9177, 0.25, 0.9177, 0.25, 0.5823, 0.25, 0.5823, 0.25, 0.9177, 0.2188, 0.9177, 0.2188, 0.5823, 0.2188, 0.5823, 0.2188, 0.9177, 0.1875, 0.9177, 0.1875, 0.5823, 0.1875, 0.5823, 0.1875, 0.9177, 0.1562, 0.9177, 0.1562, 0.5823, 0.1562, 0.5823, 0.1562, 0.9177, 0.125, 0.9177, 0.125, 0.5823, 0.125, 0.5823, 0.125, 0.9177, 0.09375, 0.9177, 0.09375, 0.5823, 0.09375, 0.5823, 0.09375, 0.9177, 0.0625, 0.9177, 0.0625, 0.5823, 0.0625, 0.5823, 0.0625, 0.9177, 0.03125, 0.9177, 0.03125, 0.5823, 0.1165, 0.3392, 0.1017, 0.3114, 0.1017, 0.3114, 0.1165, 0.3392, 0.1365, 0.3635, 0.1165, 0.3392, 0.1165, 0.3392, 0.1365, 0.3635, 0.1608, 0.3835, 0.1365, 0.3635, 0.1365, 0.3635, 0.1608, 0.3835, 0.1886, 0.3983, 0.1608, 0.3835, 0.1608, 0.3835, 0.1886, 0.3983, 0.2187, 0.4075, 0.1886, 0.3983, 0.1886, 0.3983, 0.2187, 0.4075, 0.25, 0.08943, 0.25, 0.4106, 0.2187, 0.4075, 0.1886, 0.3983, 0.1608, 0.3835, 0.1365, 0.3635, 0.1165, 0.3392, 0.1017, 0.3114, 0.09252, 0.2813, 0.08943, 0.25, 0.09252, 0.2187, 0.1017, 0.1886, 0.1165, 0.1608, 0.1365, 0.1365, 0.1608, 0.1165, 0.1886, 0.1017, 0.2187, 0.09252, 0.2187, 0.09252, 0.25, 0.08943, 0.25, 0.08943, 0.2187, 0.09252, 0.1886, 0.1017, 0.2187, 0.09252, 0.2187, 0.09252, 0.1886, 0.1017, 0.1608, 0.1165, 0.1886, 0.1017, 0.1886, 0.1017, 0.1608, 0.1165, 0.1365, 0.1365, 0.1608, 0.1165, 0.1608, 0.1165, 0.1365, 0.1365, 0.1165, 0.1608, 0.1365, 0.1365, 0.1365, 0.1365, 0.1165, 0.1608, 0.25, 0.4106, 0.2187, 0.4075, 0.2187, 0.4075, 0.25, 0.4106, 0.1017, 0.1886, 0.1165, 0.1608, 0.1165, 0.1608, 0.1017, 0.1886, 0.09252, 0.2187, 0.1017, 0.1886, 0.1017, 0.1886, 0.09252, 0.2187, 0.25, 0.08943, 0.25, 0.4106, 0.2187, 0.4075, 0.1886, 0.3983, 0.1608, 0.3835, 0.1365, 0.3635, 0.1165, 0.3392, 0.1017, 0.3114, 0.09252, 0.2813, 0.08943, 0.25, 0.09252, 0.2187, 0.1017, 0.1886, 0.1165, 0.1608, 0.1365, 0.1365, 0.1608, 0.1165, 0.1886, 0.1017, 0.2187, 0.09252, 0.08943, 0.25, 0.09252, 0.2187, 0.09252, 0.2187, 0.08943, 0.25, 0.09252, 0.2813, 0.08943, 0.25, 0.08943, 0.25, 0.09252, 0.2813, 0.1017, 0.3114, 0.09252, 0.2813, 0.09252, 0.2813, 0.1017, 0.3114, 0.375, 0.0, 0.625, 0.0, 0.625, 0.25, 0.375, 0.25, 0.375, 0.25, 0.625, 0.25, 0.625, 0.5, 0.375, 0.5, 0.375, 0.5, 0.625, 0.5, 0.625, 0.75, 0.375, 0.75, 0.375, 0.75, 0.625, 0.75, 0.625, 1.0, 0.375, 1.0, 0.125, 0.5, 0.375, 0.5, 0.375, 0.75, 0.125, 0.75, 0.625, 0.5, 0.875, 0.5, 0.875, 0.75, 0.625, 0.75, 0.375, 0.0, 0.625, 0.0, 0.625, 0.25, 0.375, 0.25, 0.375, 0.25, 0.625, 0.25, 0.625, 0.5, 0.375, 0.5, 0.375, 0.5, 0.625, 0.5, 0.625, 0.75, 0.375, 0.75, 0.375, 0.75, 0.625, 0.75, 0.625, 1.0, 0.375, 1.0, 0.125, 0.5, 0.375, 0.5, 0.375, 0.75, 0.125, 0.75, 0.625, 0.5, 0.875, 0.5, 0.875, 0.75, 0.625, 0.75])
me_cylinder.materials.append(mat_holdout)
me_cylinder.materials.append(mat_overlay_002)
me_cylinder.materials.append(mat_holdout)
me_cylinder.update()

# ---- objects
ob_cylinder = bpy.data.objects.new('Cylinder', me_cylinder)
ob_camera_001 = bpy.data.objects.new('Camera.001', cam_camera_001)
ob_lampfront_002 = bpy.data.objects.new('LampFront.002', light_lampfront_002)

# ---- transforms, parenting, visibility, modifiers, constraints
ob_cylinder.location = (-2.73, -0.4115, -4.272)
ob_cylinder.rotation_euler = (0.2125, 0.7951, -0.4974)
ob_cylinder.scale = (5.172, 5.172, 1.281)
_m = ob_cylinder.modifiers.new('Mirror', 'MIRROR')
ob_camera_001.location = (12.49, -0.005777, -4.5)
ob_camera_001.rotation_euler = (1.571, -8.941e-08, 1.571)
ob_camera_001.lock_location = (True, True, True)
ob_camera_001.lock_rotation = (True, True, True)
ob_camera_001.lock_rotations_4d = False
ob_camera_001.lock_scale = (True, True, True)
ob_camera_001.empty_display_type = 'ARROWS'
ob_camera_001.color = (0.0, 0.0, 0.0, 1.0)
ob_camera_001.lineart.crease_threshold = 0.0
ob_lampfront_002.location = (15.85, -14.35, 9.656)
ob_lampfront_002.rotation_euler = (0.8883, 0.2685, 0.6322)
ob_lampfront_002.lock_rotations_4d = False
ob_lampfront_002.empty_display_type = 'ARROWS'
ob_lampfront_002.color = (0.0, 0.0, 0.0, 1.0)
ob_lampfront_002.lineart.crease_threshold = 0.0

# ---- collection membership
col_collection_1.objects.link(ob_cylinder)
col_collection_1.objects.link(ob_camera_001)
col_collection_1.objects.link(ob_lampfront_002)

# ---- scene / render settings (as saved in the file)
scene.camera = ob_camera_001
scene.frame_start = 1; scene.frame_end = 1; scene.frame_set(1)
scene.render.engine = 'CYCLES'
scene.render.image_settings.compression = 0
scene.render.resolution_x = 64
scene.render.resolution_y = 64
scene.render.fps = 15
scene.render.film_transparent = True
scene.render.use_persistent_data = True
scene.cycles.use_denoising = False
scene.cycles.samples = 1024
scene.cycles.caustics_reflective = False
scene.cycles.caustics_refractive = False
scene.cycles.max_bounces = 1
scene.cycles.diffuse_bounces = 0
scene.cycles.glossy_bounces = 1
scene.cycles.pixel_filter_type = 'GAUSSIAN'
scene.view_settings.view_transform = 'Standard'
bpy.context.view_layer.update()
